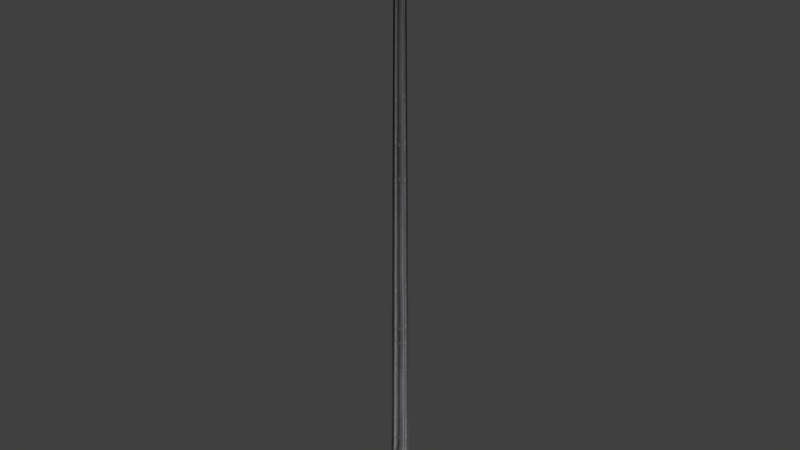 # Source: poste1890.blend  (saved by Blender 2.79.0; exported with 4.5.12 LTS)
import bpy
from mathutils import Matrix  # noqa: F401  (used for matrix-valued properties, if any)

bpy.ops.wm.read_factory_settings(use_empty=True)
scene = bpy.context.scene
scene.name = 'Scene'

# ---- collections
col_collection_1 = bpy.data.collections.new('Collection 1'); scene.collection.children.link(col_collection_1)

# ---- images (referenced by path relative to the original .blend; pixels are not part of the script)
import os
ASSET_DIR = os.environ.get("B2B_ASSET_DIR", "")  # directory of the original .blend (textures are referenced by path, not embedded)
HERE = os.path.dirname(os.path.abspath(__file__))  # packed textures are extracted next to this script under _unpacked/

def load_image(name, relpath, width, height, colorspace="sRGB"):
    """Load a texture the original file referenced (path relative to the .blend, or extracted next to this script)."""
    p = next((c for c in (os.path.join(HERE, relpath), os.path.join(ASSET_DIR, relpath)) if relpath and os.path.exists(c)), "")
    if p:
        img = bpy.data.images.load(p, check_existing=True)
        img.name = name
    else:  # same state as the original file: an image datablock whose file is absent (Cycles renders it pink)
        img = bpy.data.images.new(name, width, height)
        img.source = "FILE"
        img.filepath = "//" + (relpath or name)
    img.colorspace_settings.name = colorspace
    return img
img_poste_png = load_image('Poste.png', '_unpacked/Poste.2fe0d634.png', 1024, 1024, 'sRGB')

# ---- materials (node trees are filled in below, after node groups)
mat_poste = bpy.data.materials.new('Poste')
mat_poste.alpha_threshold = 0.0
mat_poste.roughness = 0.5

# ---- material node trees
mat_poste.use_nodes = True; mat_poste.node_tree.nodes.clear()
_N = mat_poste.node_tree.nodes; _L = mat_poste.node_tree.links
n0 = _N.new('ShaderNodeOutputMaterial'); n0.name = 'Material Output'; n0.location = (300, 300)
n1 = _N.new('ShaderNodeBsdfDiffuse'); n1.name = 'Diffuse BSDF'; n1.location = (10, 300)
n2 = _N.new('ShaderNodeTexImage'); n2.name = 'Image Texture'; n2.location = (77, 108)
n2.width = 140
n2.image = img_poste_png
_L.new(n1.outputs[0], n0.inputs[0])
_L.new(n2.outputs[0], n1.inputs[0])
n0.is_active_output = True

# ---- world
world_world = bpy.data.worlds.new('World'); scene.world = world_world
world_world.color = (0.05088, 0.05088, 0.05088)
world_world.use_sun_shadow = False
world_world.sun_shadow_jitter_overblur = 0.0
world_world.cycles.sampling_method = 'MANUAL'

# ---- meshes
me_cylinder = bpy.data.meshes.new('Cylinder')
me_cylinder.from_pydata([(-9.258e-10, 0.06686, 0.0), (-2.048e-09, 0.04938, 0.03522), (0.04728, 0.04728, 0.0), (0.03492, 0.03492, 0.03522), (0.06686, -2.614e-09, 0.0), (0.04938, -1.729e-09, 0.03522), (0.04728, -0.04728, 0.0), (0.03492, -0.03492, 0.03522), (-6.771e-09, -0.06686, 0.0), (-6.365e-09, -0.04938, 0.03522), (-0.04728, -0.04728, 0.0), (-0.03492, -0.03492, 0.03522), (-0.06686, 1.106e-09, 0.0), (-0.04938, 1.018e-09, 0.03522), (-0.04728, 0.04728, 0.0), (-0.03492, 0.03492, 0.03522), (0.03492, 0.03492, 0.1497), (-4.307e-09, 0.04938, 0.1497), (0.04938, -1.729e-09, 0.1497), (0.03492, -0.03492, 0.1497), (-8.624e-09, -0.04938, 0.1497), (-0.03492, -0.03492, 0.1497), (-0.04938, 1.018e-09, 0.1497), (-0.03492, 0.03492, 0.1497), (0.02282, 0.02282, 0.1732), (-3.371e-09, 0.03227, 0.1732), (0.03227, -7.047e-10, 0.1732), (0.02282, -0.02282, 0.1732), (-6.193e-09, -0.03227, 0.1732), (-0.02282, -0.02282, 0.1732), (-0.03227, 1.091e-09, 0.1732), (-0.02282, 0.02282, 0.1732), (0.01385, 0.01385, 2.0), (-3.322e-09, 0.01958, 2.0), (0.01958, -3.081e-10, 2.0), (0.01385, -0.01385, 2.0), (-5.034e-09, -0.01958, 2.0), (-0.01385, -0.01385, 2.0), (-0.01958, 7.814e-10, 2.0), (-0.01385, 0.01385, 2.0), (0.02469, 0.02469, 2.014), (-2.936e-09, 0.03492, 2.014), (0.03492, -9.836e-10, 2.014), (0.02469, -0.02469, 2.014), (-5.989e-09, -0.03492, 2.014), (-0.02469, -0.02469, 2.014), (-0.03492, 9.59e-10, 2.014), (-0.02469, 0.02469, 2.014), (0.02469, 0.02469, 2.022), (-2.936e-09, 0.03492, 2.022), (0.03492, -9.836e-10, 2.022), (0.02469, -0.02469, 2.022), (-5.989e-09, -0.03492, 2.022), (-0.02469, -0.02469, 2.022), (-0.03492, 9.59e-10, 2.022), (-0.02469, 0.02469, 2.022), (0.02578, 0.02578, 2.035), (0.02578, -0.02578, 2.035), (-0.02578, -0.02578, 2.035), (-0.02578, 0.02578, 2.035), (0.05285, 0.05285, 2.166), (0.05285, -0.05285, 2.166), (-0.05285, -0.05285, 2.166), (-0.05285, 0.05285, 2.166), (0.0621, 0.0621, 2.171), (0.0621, -0.0621, 2.171), (-0.0621, -0.0621, 2.171), (-0.0621, 0.0621, 2.171), (0.01803, 0.01803, 2.258), (0.01803, -0.01803, 2.258), (-0.01803, -0.01803, 2.258), (-0.01803, 0.01803, 2.258), (-0.01386, -0.014, 2.04), (-0.02056, 5.492e-05, 2.04), (0.01364, -0.01381, 2.04), (8.851e-05, -0.01946, 2.04), (0.014, 0.01387, 2.04), (0.02052, 5.492e-05, 2.04), (-0.01428, 0.01411, 2.04), (-1.793e-05, 0.0206, 2.04)], [], [(0, 1, 3, 2), (2, 3, 5, 4), (4, 5, 7, 6), (6, 7, 9, 8), (8, 9, 11, 10), (10, 11, 13, 12), (5, 3, 16, 18), (12, 13, 15, 14), (14, 15, 1, 0), (47, 46, 54, 55), (20, 19, 27, 28), (11, 9, 20, 21), (1, 15, 23, 17), (3, 1, 17, 16), (7, 5, 18, 19), (13, 11, 21, 22), (9, 7, 19, 20), (15, 13, 22, 23), (25, 31, 39, 33), (18, 16, 24, 26), (23, 22, 30, 31), (21, 20, 28, 29), (19, 18, 26, 27), (16, 17, 25, 24), (17, 23, 31, 25), (22, 21, 29, 30), (37, 36, 44, 45), (30, 29, 37, 38), (28, 27, 35, 36), (26, 24, 32, 34), (31, 30, 38, 39), (29, 28, 36, 37), (27, 26, 34, 35), (24, 25, 33, 32), (35, 34, 42, 43), (32, 33, 41, 40), (33, 39, 47, 41), (38, 37, 45, 46), (36, 35, 43, 44), (34, 32, 40, 42), (39, 38, 46, 47), (45, 44, 52, 53), (43, 42, 50, 51), (40, 41, 49, 48), (41, 47, 55, 49), (46, 45, 53, 54), (44, 43, 51, 52), (42, 40, 48, 50), (59, 58, 62, 63), (61, 65, 66, 62), (58, 57, 61, 62), (57, 56, 60, 61), (62, 66, 67, 63), (66, 70, 71, 67), (60, 64, 65, 61), (60, 63, 67, 64), (65, 64, 68, 69), (68, 71, 70, 69), (65, 69, 70, 66), (64, 67, 71, 68), (56, 59, 63, 60), (49, 55, 78, 79), (48, 49, 79, 76), (51, 50, 77, 74), (53, 52, 75, 72), (55, 54, 73, 78), (50, 48, 76, 77), (52, 51, 74, 75), (54, 53, 72, 73), (57, 58, 59, 56)])
me_cylinder.polygons.foreach_set('use_smooth', [1, 1, 1, 1, 1, 1, 1, 1, 1, 1, 1, 1, 1, 1, 1, 1, 1, 1, 1, 1, 1, 1, 1, 1, 1, 1, 1, 1, 1, 1, 1, 1, 1, 1, 1, 1, 1, 1, 1, 1, 1, 1, 1, 1, 1, 1, 1, 1, 0, 0, 0, 0, 0, 0, 0, 0, 0, 1, 0, 0, 0, 1, 1, 1, 1, 1, 1, 1, 1, 0])
_uv = me_cylinder.uv_layers.new(name='UVMap')
_uv.uv.foreach_set('vector', [0.1423, 0.09995, 0.1862, 0.1717, 0.1447, 0.1717, 0.0914, 0.09995, 0.3621, 0.09995, 0.2968, 0.1717, 0.2738, 0.1717, 0.3028, 0.09995, 0.3028, 0.09995, 0.2738, 0.1717, 0.2339, 0.1717, 0.2187, 0.09995, 0.2187, 0.09995, 0.2339, 0.1717, 0.1862, 0.1717, 0.1423, 0.09995, 0.1423, 0.09995, 0.1862, 0.1717, 0.1447, 0.1717, 0.0914, 0.09995, 0.3621, 0.09995, 0.2968, 0.1717, 0.2738, 0.1717, 0.3028, 0.09995, 0.2738, 0.1717, 0.2968, 0.1717, 0.2904, 0.2273, 0.2693, 0.2273, 0.3028, 0.09995, 0.2738, 0.1717, 0.2339, 0.1717, 0.2187, 0.09995, 0.2187, 0.09995, 0.2339, 0.1717, 0.1862, 0.1717, 0.1423, 0.09995, 0.1513, 0.03863, 0.1225, 0.03863, 0.1225, 0.01999, 0.1513, 0.01999, 0.1891, 0.2273, 0.2328, 0.2273, 0.236, 0.3727, 0.1808, 0.3727, 0.1447, 0.1717, 0.1862, 0.1717, 0.1891, 0.2273, 0.1511, 0.2273, 0.1862, 0.1717, 0.2339, 0.1717, 0.2328, 0.2273, 0.1891, 0.2273, 0.1447, 0.1717, 0.1862, 0.1717, 0.1891, 0.2273, 0.1511, 0.2273, 0.2339, 0.1717, 0.2738, 0.1717, 0.2693, 0.2273, 0.2328, 0.2273, 0.2738, 0.1717, 0.2968, 0.1717, 0.2904, 0.2273, 0.2693, 0.2273, 0.1862, 0.1717, 0.2339, 0.1717, 0.2328, 0.2273, 0.1891, 0.2273, 0.2339, 0.1717, 0.2738, 0.1717, 0.2693, 0.2273, 0.2328, 0.2273, -0.03358, 0.03514, -0.03346, 0.02555, 0.9939, 0.02555, 0.9938, 0.03514, 0.2693, 0.2273, 0.2904, 0.2273, 0.2992, 0.3727, 0.282, 0.3727, 0.2328, 0.2273, 0.2693, 0.2273, 0.282, 0.3727, 0.236, 0.3727, 0.1511, 0.2273, 0.1891, 0.2273, 0.1808, 0.3727, 0.1325, 0.3693, 0.2328, 0.2273, 0.2693, 0.2273, 0.282, 0.3727, 0.236, 0.3727, 0.1511, 0.2273, 0.1891, 0.2273, 0.1808, 0.3727, 0.1325, 0.3693, 0.1891, 0.2273, 0.2328, 0.2273, 0.236, 0.3727, 0.1808, 0.3727, 0.2693, 0.2273, 0.2904, 0.2273, 0.2992, 0.3727, 0.282, 0.3727, 0.3168, 0.05838, 0.2976, 0.05838, 0.2976, 0.03863, 0.3168, 0.03863, -0.03334, 0.01595, -0.03322, 0.006361, 0.9941, 0.006358, 0.994, 0.01595, -0.03405, 0.07352, -0.03393, 0.06393, 0.9934, 0.06392, 0.9933, 0.07352, -0.03381, 0.05433, -0.0337, 0.04474, 0.9937, 0.04473, 0.9935, 0.05433, -0.03346, 0.02555, -0.03334, 0.01595, 0.994, 0.01595, 0.9939, 0.02555, -0.03417, 0.08311, -0.03405, 0.07352, 0.9933, 0.07352, 0.9932, 0.08311, -0.03393, 0.06393, -0.03381, 0.05433, 0.9935, 0.05433, 0.9934, 0.06392, -0.0337, 0.04474, -0.03358, 0.03514, 0.9938, 0.03514, 0.9937, 0.04473, 0.2738, 0.05838, 0.2453, 0.05838, 0.2453, 0.03863, 0.2738, 0.03863, 0.2146, 0.05838, 0.1826, 0.05838, 0.1826, 0.03863, 0.2146, 0.03863, 0.1826, 0.05838, 0.1513, 0.05838, 0.1513, 0.03863, 0.1826, 0.03863, 0.1225, 0.05838, 0.09675, 0.05838, 0.09675, 0.03863, 0.1225, 0.03863, 0.2976, 0.05838, 0.2738, 0.05838, 0.2738, 0.03863, 0.2976, 0.03863, 0.2453, 0.05838, 0.2146, 0.05838, 0.2146, 0.03863, 0.2453, 0.03863, 0.1513, 0.05838, 0.1225, 0.05838, 0.1225, 0.03863, 0.1513, 0.03863, 0.3168, 0.03863, 0.2976, 0.03863, 0.2976, 0.01999, 0.3168, 0.01999, 0.2738, 0.03863, 0.2453, 0.03863, 0.2453, 0.01999, 0.2738, 0.01999, 0.2146, 0.03863, 0.1826, 0.03863, 0.1826, 0.01999, 0.2146, 0.01999, 0.1826, 0.03863, 0.1513, 0.03863, 0.1513, 0.01999, 0.1826, 0.01999, 0.1225, 0.03863, 0.09675, 0.03863, 0.09675, 0.01999, 0.1225, 0.01999, 0.2976, 0.03863, 0.2738, 0.03863, 0.2738, 0.01999, 0.2976, 0.01999, 0.2453, 0.03863, 0.2146, 0.03863, 0.2146, 0.01999, 0.2453, 0.01999, 0.4856, 0.3025, 0.5697, 0.3024, 0.6183, 0.5997, 0.447, 0.601, 0.4442, 0.5993, 0.445, 0.6119, 0.6234, 0.6104, 0.6236, 0.5991, 0.4856, 0.3025, 0.5697, 0.3024, 0.6183, 0.5997, 0.447, 0.601, 0.4856, 0.3025, 0.5697, 0.3024, 0.6183, 0.5997, 0.447, 0.601, 0.6236, 0.5991, 0.6234, 0.6104, 0.445, 0.6119, 0.4442, 0.5993, 0.5727, 0.6319, 0.5523, 0.6583, 0.504, 0.6575, 0.4837, 0.633, 0.6236, 0.5991, 0.6234, 0.6104, 0.445, 0.6119, 0.4442, 0.5993, 0.6236, 0.5991, 0.4442, 0.5993, 0.445, 0.6119, 0.6234, 0.6104, 0.4837, 0.633, 0.5727, 0.6319, 0.5523, 0.6583, 0.504, 0.6575, 0.5438, 0.6436, 0.5157, 0.6436, 0.5157, 0.6156, 0.5438, 0.6156, 0.4837, 0.633, 0.504, 0.6575, 0.5523, 0.6583, 0.5727, 0.6319, 0.5727, 0.6319, 0.4837, 0.633, 0.504, 0.6575, 0.5523, 0.6583, 0.5697, 0.3024, 0.4856, 0.3025, 0.447, 0.601, 0.6183, 0.5997, 0.1671, 0.05694, 0.1158, 0.05694, 0.1158, 0.03098, 0.1671, 0.03098, 0.2196, 0.05694, 0.1671, 0.05694, 0.1671, 0.03098, 0.2196, 0.03098, 0.3166, 0.05694, 0.2698, 0.05694, 0.2698, 0.03098, 0.3166, 0.03098, 0.387, 0.05694, 0.3556, 0.05694, 0.3556, 0.03098, 0.387, 0.03098, 0.1158, 0.05694, 0.06865, 0.05694, 0.06865, 0.03098, 0.1158, 0.03098, 0.2698, 0.05694, 0.2196, 0.05694, 0.2196, 0.03098, 0.2698, 0.03098, 0.3556, 0.05694, 0.3166, 0.05694, 0.3166, 0.03098, 0.3556, 0.03098, 0.06865, 0.05694, 0.02654, 0.05694, 0.02654, 0.03098, 0.06865, 0.03098, 0.2549, 0.2992, 0.1988, 0.2992, 0.1988, 0.2431, 0.2549, 0.2431])
_uv.active_render = True
_uv = me_cylinder.uv_layers.new(name='UVMap.001')
_uv.uv.foreach_set('vector', [0.1781, 0.7768, 0.2068, 0.7703, 0.2131, 0.7983, 0.1889, 0.8102, 0.1851, 0.2663, 0.2124, 0.2797, 0.205, 0.3091, 0.1738, 0.3043, 0.1738, 0.3043, 0.205, 0.3091, 0.2026, 0.3406, 0.1718, 0.3421, 0.1718, 0.3421, 0.2026, 0.3406, 0.2048, 0.3716, 0.1762, 0.3781, 0.1762, 0.3781, 0.2048, 0.3716, 0.2112, 0.3997, 0.187, 0.4115, 0.187, 0.6649, 0.2143, 0.6784, 0.2069, 0.7077, 0.1758, 0.7029, 0.205, 0.3091, 0.2124, 0.2797, 0.2962, 0.294, 0.2878, 0.3185, 0.1758, 0.7029, 0.2069, 0.7077, 0.2045, 0.7392, 0.1737, 0.7407, 0.1737, 0.7407, 0.2045, 0.7392, 0.2068, 0.7703, 0.1781, 0.7768, 0.3017, 0.9044, 0.3134, 0.8909, 0.3176, 0.894, 0.3055, 0.9089, 0.2863, 0.365, 0.285, 0.3413, 0.3049, 0.3418, 0.307, 0.3607, 0.2112, 0.3997, 0.2048, 0.3716, 0.2863, 0.365, 0.2932, 0.391, 0.2068, 0.7703, 0.2045, 0.7392, 0.2869, 0.74, 0.2883, 0.7636, 0.2131, 0.7983, 0.2068, 0.7703, 0.2883, 0.7636, 0.2951, 0.7897, 0.2026, 0.3406, 0.205, 0.3091, 0.2878, 0.3185, 0.285, 0.3413, 0.2069, 0.7077, 0.2143, 0.6784, 0.2981, 0.6926, 0.2898, 0.7171, 0.2048, 0.3716, 0.2026, 0.3406, 0.285, 0.3413, 0.2863, 0.365, 0.2045, 0.7392, 0.2069, 0.7077, 0.2898, 0.7171, 0.2869, 0.74, 0.05668, 0.9832, 0.03965, 0.9831, 0.03965, 0.00717, 0.05668, 0.007282, 0.2878, 0.3185, 0.2962, 0.294, 0.3138, 0.3064, 0.3068, 0.3233, 0.2869, 0.74, 0.2898, 0.7171, 0.3087, 0.722, 0.3069, 0.7405, 0.2932, 0.391, 0.2863, 0.365, 0.307, 0.3607, 0.3138, 0.3792, 0.285, 0.3413, 0.2878, 0.3185, 0.3068, 0.3233, 0.3049, 0.3418, 0.2951, 0.7897, 0.2883, 0.7636, 0.309, 0.7594, 0.3157, 0.7779, 0.2883, 0.7636, 0.2869, 0.74, 0.3069, 0.7405, 0.309, 0.7594, 0.2898, 0.7171, 0.2981, 0.6926, 0.3157, 0.7051, 0.3087, 0.722, 0.2228, 0.8932, 0.232, 0.9003, 0.2247, 0.9122, 0.2097, 0.9026, 0.02262, 0.983, 0.005588, 0.9829, 0.005588, 0.006945, 0.02262, 0.007057, 0.1248, 0.9836, 0.1078, 0.9835, 0.1078, 0.00762, 0.1248, 0.007732, 0.09075, 0.9834, 0.07372, 0.9833, 0.07372, 0.007395, 0.09075, 0.007507, 0.03965, 0.9831, 0.02262, 0.983, 0.02262, 0.007057, 0.03965, 0.00717, 0.1418, 0.9838, 0.1248, 0.9836, 0.1248, 0.007732, 0.1418, 0.007845, 0.1078, 0.9835, 0.09075, 0.9834, 0.09075, 0.007507, 0.1078, 0.00762, 0.07372, 0.9833, 0.05668, 0.9832, 0.05668, 0.007282, 0.07372, 0.007395, 0.2433, 0.9046, 0.2557, 0.9056, 0.2553, 0.9205, 0.2392, 0.9191, 0.2682, 0.9039, 0.2802, 0.899, 0.287, 0.9131, 0.2715, 0.9195, 0.2802, 0.899, 0.291, 0.8915, 0.3017, 0.9044, 0.287, 0.9131, 0.2998, 0.8811, 0.3059, 0.8686, 0.3251, 0.874, 0.3134, 0.8909, 0.232, 0.9003, 0.2433, 0.9046, 0.2392, 0.9191, 0.2247, 0.9122, 0.2557, 0.9056, 0.2682, 0.9039, 0.2715, 0.9195, 0.2553, 0.9205, 0.291, 0.8915, 0.2998, 0.8811, 0.3134, 0.8909, 0.3017, 0.9044, 0.2097, 0.9026, 0.2247, 0.9122, 0.2225, 0.9166, 0.2066, 0.9078, 0.2392, 0.9191, 0.2553, 0.9205, 0.2553, 0.9253, 0.2379, 0.9244, 0.2715, 0.9195, 0.287, 0.9131, 0.2893, 0.9175, 0.2728, 0.9249, 0.287, 0.9131, 0.3017, 0.9044, 0.3055, 0.9089, 0.2893, 0.9175, 0.3134, 0.8909, 0.3251, 0.874, 0.3304, 0.8781, 0.3176, 0.894, 0.2247, 0.9122, 0.2392, 0.9191, 0.2379, 0.9244, 0.2225, 0.9166, 0.2553, 0.9205, 0.2715, 0.9195, 0.2728, 0.9249, 0.2553, 0.9253, 0.2837, 0.1639, 0.3082, 0.1778, 0.2943, 0.2437, 0.2147, 0.2317, 0.1973, 0.04684, 0.1894, 0.03945, 0.2859, 0.009953, 0.2812, 0.02046, 0.3082, 0.08955, 0.2843, 0.1088, 0.1973, 0.04684, 0.2812, 0.02046, 0.2843, 0.1088, 0.2735, 0.1366, 0.1639, 0.1456, 0.1973, 0.04684, 0.2943, 0.2437, 0.2993, 0.2513, 0.2089, 0.2399, 0.2147, 0.2317, 0.2912, 0.4381, 0.2728, 0.5177, 0.2457, 0.5231, 0.198, 0.4568, 0.1639, 0.1456, 0.1546, 0.1466, 0.1894, 0.03945, 0.1973, 0.04684, 0.1639, 0.1456, 0.2147, 0.2317, 0.2089, 0.2399, 0.1546, 0.1466, 0.2029, 0.6259, 0.1558, 0.5498, 0.2296, 0.5418, 0.2457, 0.562, 0.2296, 0.5418, 0.2457, 0.5231, 0.2652, 0.5426, 0.2457, 0.562, 0.2029, 0.6259, 0.2457, 0.562, 0.2714, 0.5663, 0.2912, 0.6405, 0.1558, 0.5498, 0.198, 0.4568, 0.2457, 0.5231, 0.2296, 0.5418, 0.2735, 0.1366, 0.2837, 0.1639, 0.2147, 0.2317, 0.1639, 0.1456, 0.2893, 0.9175, 0.3055, 0.9089, 0.3087, 0.9129, 0.2917, 0.9225, 0.2728, 0.9249, 0.2893, 0.9175, 0.2917, 0.9225, 0.2739, 0.9297, 0.2379, 0.9244, 0.2553, 0.9253, 0.2552, 0.9306, 0.2367, 0.929, 0.2066, 0.9078, 0.2225, 0.9166, 0.22, 0.9214, 0.2036, 0.9117, 0.3055, 0.9089, 0.3176, 0.894, 0.3222, 0.8977, 0.3087, 0.9129, 0.2553, 0.9253, 0.2728, 0.9249, 0.2739, 0.9297, 0.2552, 0.9306, 0.2225, 0.9166, 0.2379, 0.9244, 0.2367, 0.929, 0.22, 0.9214, 0.3176, 0.894, 0.3304, 0.8781, 0.3351, 0.881, 0.3222, 0.8977, 0.2843, 0.1088, 0.3082, 0.08955, 0.2837, 0.1639, 0.2735, 0.1366])
me_cylinder.materials.append(mat_poste)
me_cylinder.use_remesh_preserve_volume = False
me_cylinder.use_remesh_preserve_attributes = False
me_cylinder.use_mirror_vertex_groups = False
me_cylinder.update()

# ---- objects
ob_poste_lod0 = bpy.data.objects.new('Poste_LOD0', me_cylinder)

# ---- transforms, parenting, visibility, modifiers, constraints
ob_poste_lod0.location = (0.0, 0.0, 0.0)
ob_poste_lod0.lineart.crease_threshold = 0.0

# ---- collection membership
col_collection_1.objects.link(ob_poste_lod0)

# ---- scene / render settings (as saved in the file)
scene.frame_start = 1; scene.frame_end = 250; scene.frame_set(1)
scene.render.engine = 'CYCLES'
scene.render.resolution_percentage = 50
scene.render.dither_intensity = 0.0
scene.cycles.use_denoising = False
scene.cycles.samples = 128
scene.cycles.sampling_pattern = 'TABULATED_SOBOL'
scene.cycles.use_adaptive_sampling = False
scene.cycles.use_light_tree = False
scene.cycles.blur_glossy = 0.0
scene.cycles.sample_clamp_indirect = 0.0
scene.view_settings.view_transform = 'Standard'
bpy.context.view_layer.update()

# ---- added for rendering (the .blend has no active camera and no usable light): camera, sun
cam_auto = bpy.data.cameras.new('AutoCamera')
cam_auto.lens = 50.0
cam_auto.sensor_width = 36.0
cam_auto.clip_end = 1000.0
ob_auto_camera = bpy.data.objects.new('AutoCamera', cam_auto)
scene.collection.objects.link(ob_auto_camera)
ob_auto_camera.location = (2.0961, -2.51532, 2.80568)
ob_auto_camera.rotation_euler = (1.09748, -7.21219e-08, 0.694738)
scene.camera = ob_auto_camera
light_auto_sun = bpy.data.lights.new('AutoSun', 'SUN')
light_auto_sun.energy = 3.0
light_auto_sun.angle = 0.0523599
ob_auto_sun = bpy.data.objects.new('AutoSun', light_auto_sun)
scene.collection.objects.link(ob_auto_sun)
ob_auto_sun.rotation_euler = (0.872665, 0.174533, 0.523599)
bpy.context.view_layer.update()
